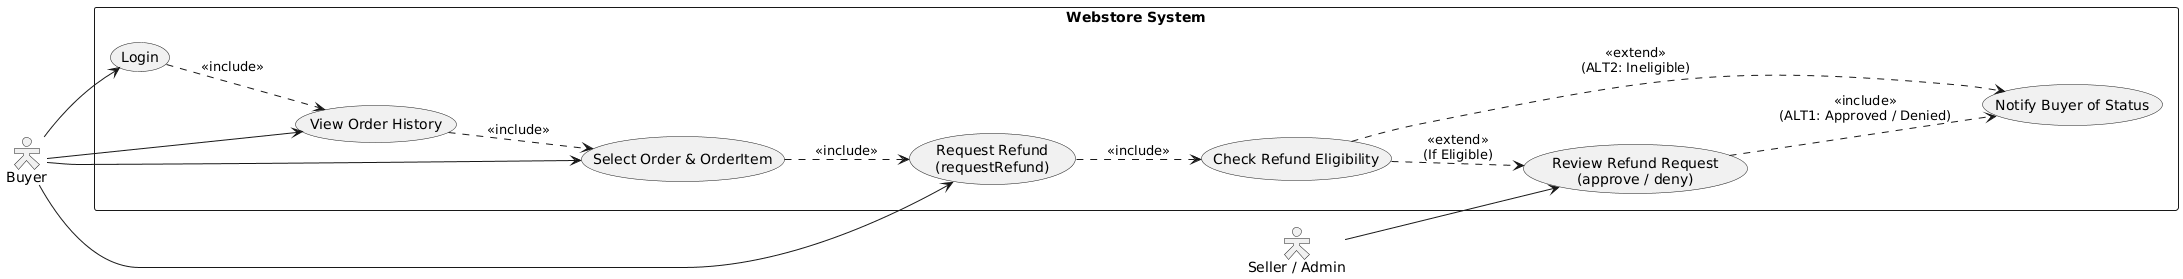

The diagram above was rendered by PlantUML. Its source (embedded in the PNG):
@startuml
skinparam monochrome true
skinparam actorStyle hollow
left to right direction

actor Buyer
actor "Seller / Admin" as Reviewer

rectangle "Webstore System" {
  usecase "Login" as UC1
  usecase "View Order History" as UC2
  usecase "Select Order & OrderItem" as UC3
  usecase "Request Refund\n(requestRefund)" as UC4
  usecase "Check Refund Eligibility" as UC5
  usecase "Review Refund Request\n(approve / deny)" as UC6
  usecase "Notify Buyer of Status" as UC7

  UC1 ..> UC2 : <<include>>
  UC2 ..> UC3 : <<include>>
  UC3 ..> UC4 : <<include>>
  UC4 ..> UC5 : <<include>>
  
  UC5 ..> UC6 : <<extend>>\n(If Eligible)
  UC5 ..> UC7 : <<extend>>\n(ALT2: Ineligible)
  
  UC6 ..> UC7 : <<include>>\n(ALT1: Approved / Denied)
}

Buyer --> UC1
Buyer --> UC2
Buyer --> UC3
Buyer --> UC4

Reviewer --> UC6
@enduml